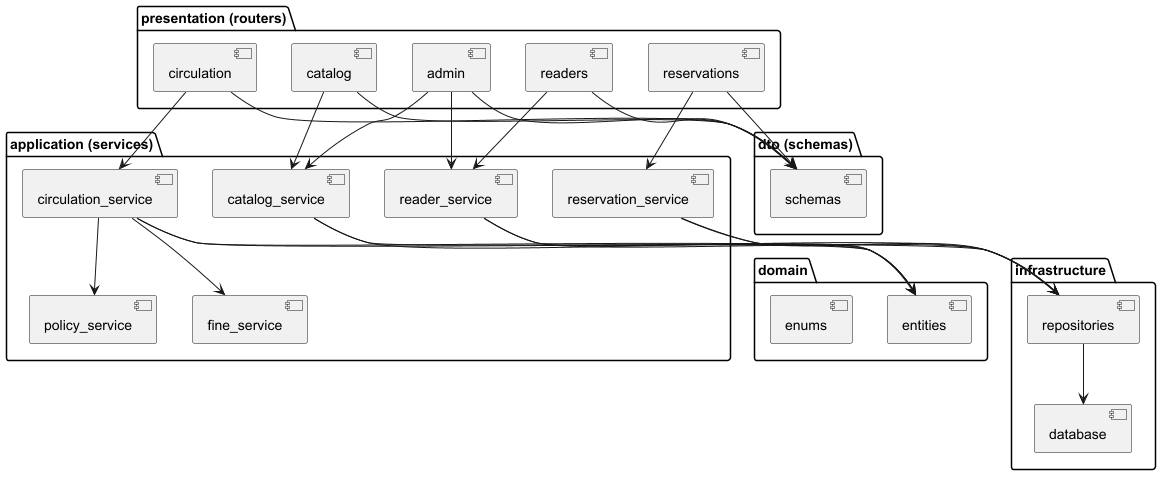

The diagram above was rendered by PlantUML. Its source (embedded in the PNG):
@startuml

package "presentation (routers)" {
  [readers]
  [catalog]
  [circulation]
  [reservations]
  [admin]
}

package "application (services)" {
  [reader_service]
  [catalog_service]
  [circulation_service]
  [reservation_service]
  [fine_service]
  [policy_service]
}

package "domain" {
  [entities]
  [enums]
}

package "infrastructure" {
  [repositories]
  [database]
}

package "dto (schemas)" {
  [schemas]
}

[readers] --> [reader_service]
[catalog] --> [catalog_service]
[circulation] --> [circulation_service]
[reservations] --> [reservation_service]
[admin] --> [catalog_service]
[admin] --> [reader_service]

[reader_service] --> [entities]
[catalog_service] --> [entities]
[circulation_service] --> [entities]
[circulation_service] --> [policy_service]
[circulation_service] --> [fine_service]
[reservation_service] --> [entities]

[reader_service] --> [repositories]
[catalog_service] --> [repositories]
[circulation_service] --> [repositories]
[reservation_service] --> [repositories]
[repositories] --> [database]

[readers] --> [schemas]
[catalog] --> [schemas]
[circulation] --> [schemas]
[reservations] --> [schemas]
[admin] --> [schemas]

@enduml